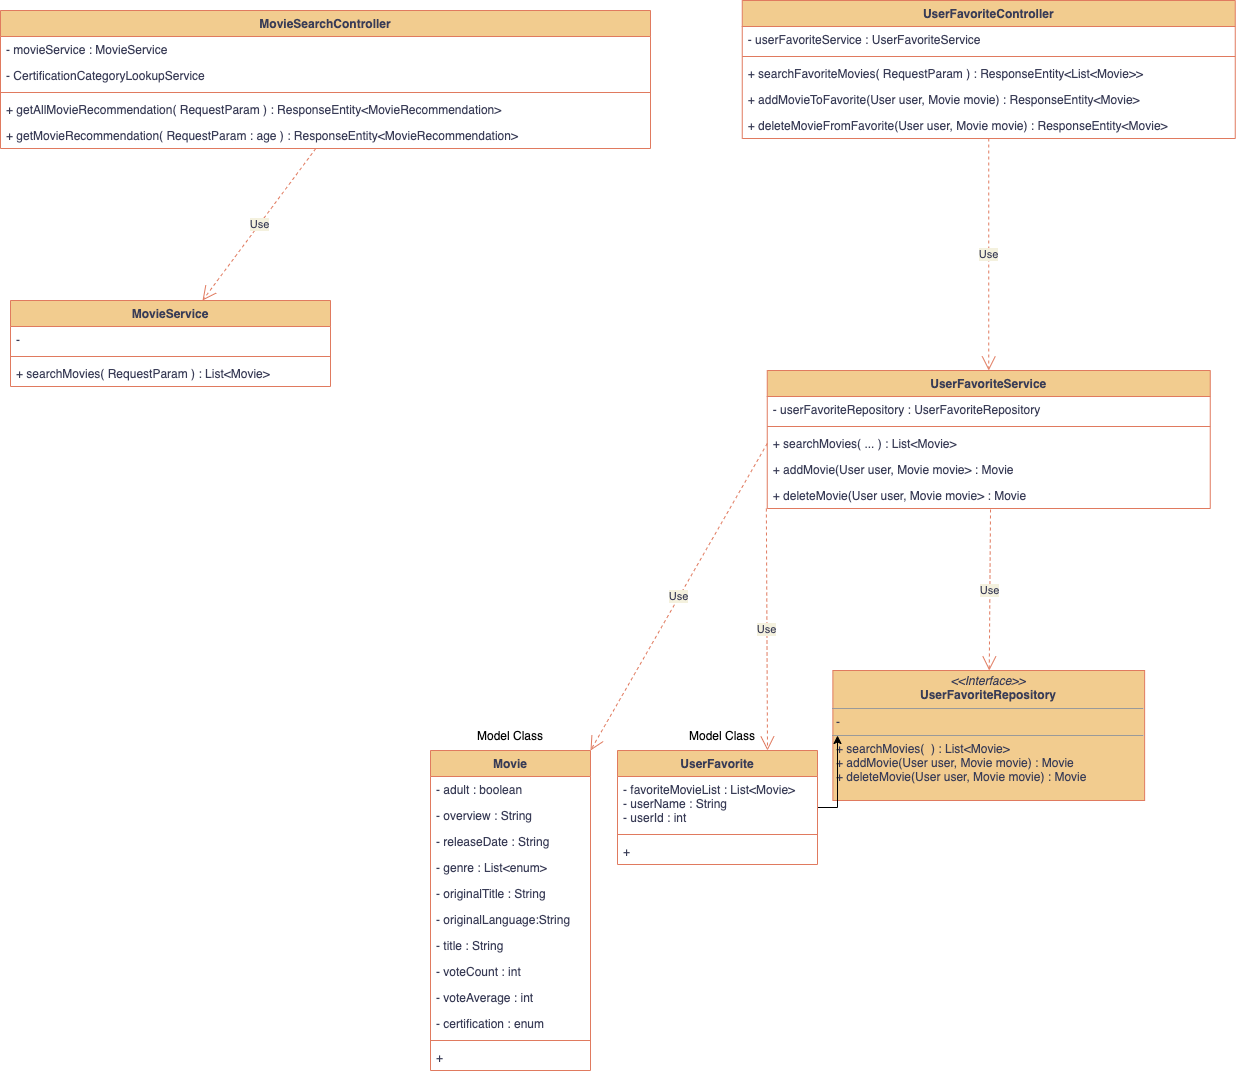

The diagram above was exported from draw.io. Its source (the exported page's mxGraphModel, read from the mxfile embedded in the PNG):
<mxGraphModel dx="1013" dy="646" grid="1" gridSize="10" guides="1" tooltips="1" connect="1" arrows="1" fold="1" page="1" pageScale="1" pageWidth="827" pageHeight="1169" background="#FFFFFF" math="0" shadow="0">
  <root>
    <mxCell id="0" />
    <mxCell id="1" parent="0" />
    <mxCell id="2" value="MovieSearchController" style="swimlane;fontStyle=1;align=center;verticalAlign=top;childLayout=stackLayout;horizontal=1;startSize=26;horizontalStack=0;resizeParent=1;resizeParentMax=0;resizeLast=0;collapsible=1;marginBottom=0;fillColor=#F2CC8F;strokeColor=#E07A5F;fontColor=#393C56;" parent="1" vertex="1">
      <mxGeometry x="10" y="40" width="650" height="138" as="geometry" />
    </mxCell>
    <mxCell id="52" value="- movieService : MovieService" style="text;strokeColor=none;fillColor=none;align=left;verticalAlign=top;spacingLeft=4;spacingRight=4;overflow=hidden;rotatable=0;points=[[0,0.5],[1,0.5]];portConstraint=eastwest;fontColor=#393C56;" vertex="1" parent="2">
      <mxGeometry y="26" width="650" height="26" as="geometry" />
    </mxCell>
    <mxCell id="3" value="- CertificationCategoryLookupService" style="text;strokeColor=none;fillColor=none;align=left;verticalAlign=top;spacingLeft=4;spacingRight=4;overflow=hidden;rotatable=0;points=[[0,0.5],[1,0.5]];portConstraint=eastwest;fontColor=#393C56;" parent="2" vertex="1">
      <mxGeometry y="52" width="650" height="26" as="geometry" />
    </mxCell>
    <mxCell id="4" value="" style="line;strokeWidth=1;fillColor=none;align=left;verticalAlign=middle;spacingTop=-1;spacingLeft=3;spacingRight=3;rotatable=0;labelPosition=right;points=[];portConstraint=eastwest;labelBackgroundColor=#F4F1DE;strokeColor=#E07A5F;fontColor=#393C56;" parent="2" vertex="1">
      <mxGeometry y="78" width="650" height="8" as="geometry" />
    </mxCell>
    <mxCell id="54" value="+ getAllMovieRecommendation( RequestParam ) : ResponseEntity&lt;MovieRecommendation&gt;" style="text;strokeColor=none;fillColor=none;align=left;verticalAlign=top;spacingLeft=4;spacingRight=4;overflow=hidden;rotatable=0;points=[[0,0.5],[1,0.5]];portConstraint=eastwest;fontColor=#393C56;" vertex="1" parent="2">
      <mxGeometry y="86" width="650" height="26" as="geometry" />
    </mxCell>
    <mxCell id="5" value="+ getMovieRecommendation( RequestParam : age ) : ResponseEntity&lt;MovieRecommendation&gt;" style="text;strokeColor=none;fillColor=none;align=left;verticalAlign=top;spacingLeft=4;spacingRight=4;overflow=hidden;rotatable=0;points=[[0,0.5],[1,0.5]];portConstraint=eastwest;fontColor=#393C56;" parent="2" vertex="1">
      <mxGeometry y="112" width="650" height="26" as="geometry" />
    </mxCell>
    <mxCell id="6" value="MovieService" style="swimlane;fontStyle=1;align=center;verticalAlign=top;childLayout=stackLayout;horizontal=1;startSize=26;horizontalStack=0;resizeParent=1;resizeParentMax=0;resizeLast=0;collapsible=1;marginBottom=0;fillColor=#F2CC8F;strokeColor=#E07A5F;fontColor=#393C56;" parent="1" vertex="1">
      <mxGeometry x="20" y="330" width="320" height="86" as="geometry" />
    </mxCell>
    <mxCell id="7" value="- " style="text;strokeColor=none;fillColor=none;align=left;verticalAlign=top;spacingLeft=4;spacingRight=4;overflow=hidden;rotatable=0;points=[[0,0.5],[1,0.5]];portConstraint=eastwest;fontColor=#393C56;" parent="6" vertex="1">
      <mxGeometry y="26" width="320" height="26" as="geometry" />
    </mxCell>
    <mxCell id="8" value="" style="line;strokeWidth=1;fillColor=none;align=left;verticalAlign=middle;spacingTop=-1;spacingLeft=3;spacingRight=3;rotatable=0;labelPosition=right;points=[];portConstraint=eastwest;labelBackgroundColor=#F4F1DE;strokeColor=#E07A5F;fontColor=#393C56;" parent="6" vertex="1">
      <mxGeometry y="52" width="320" height="8" as="geometry" />
    </mxCell>
    <mxCell id="9" value="+ searchMovies( RequestParam ) : List&lt;Movie&gt;" style="text;strokeColor=none;fillColor=none;align=left;verticalAlign=top;spacingLeft=4;spacingRight=4;overflow=hidden;rotatable=0;points=[[0,0.5],[1,0.5]];portConstraint=eastwest;fontColor=#393C56;" parent="6" vertex="1">
      <mxGeometry y="60" width="320" height="26" as="geometry" />
    </mxCell>
    <mxCell id="10" value="Use" style="endArrow=open;endSize=12;dashed=1;html=1;rounded=0;labelBackgroundColor=#F4F1DE;strokeColor=#E07A5F;fontColor=#393C56;" parent="1" source="5" target="6" edge="1">
      <mxGeometry width="160" relative="1" as="geometry">
        <mxPoint x="180" y="126" as="sourcePoint" />
        <mxPoint x="340" y="126" as="targetPoint" />
      </mxGeometry>
    </mxCell>
    <mxCell id="11" value="UserFavoriteController" style="swimlane;fontStyle=1;align=center;verticalAlign=top;childLayout=stackLayout;horizontal=1;startSize=26;horizontalStack=0;resizeParent=1;resizeParentMax=0;resizeLast=0;collapsible=1;marginBottom=0;fillColor=#F2CC8F;strokeColor=#E07A5F;fontColor=#393C56;" parent="1" vertex="1">
      <mxGeometry x="751.75" y="30" width="493" height="138" as="geometry" />
    </mxCell>
    <mxCell id="12" value="- userFavoriteService : UserFavoriteService" style="text;strokeColor=none;fillColor=none;align=left;verticalAlign=top;spacingLeft=4;spacingRight=4;overflow=hidden;rotatable=0;points=[[0,0.5],[1,0.5]];portConstraint=eastwest;fontColor=#393C56;" parent="11" vertex="1">
      <mxGeometry y="26" width="493" height="26" as="geometry" />
    </mxCell>
    <mxCell id="13" value="" style="line;strokeWidth=1;fillColor=none;align=left;verticalAlign=middle;spacingTop=-1;spacingLeft=3;spacingRight=3;rotatable=0;labelPosition=right;points=[];portConstraint=eastwest;labelBackgroundColor=#F4F1DE;strokeColor=#E07A5F;fontColor=#393C56;" parent="11" vertex="1">
      <mxGeometry y="52" width="493" height="8" as="geometry" />
    </mxCell>
    <mxCell id="14" value="+ searchFavoriteMovies( RequestParam ) : ResponseEntity&lt;List&lt;Movie&gt;&gt;" style="text;strokeColor=none;fillColor=none;align=left;verticalAlign=top;spacingLeft=4;spacingRight=4;overflow=hidden;rotatable=0;points=[[0,0.5],[1,0.5]];portConstraint=eastwest;fontColor=#393C56;" parent="11" vertex="1">
      <mxGeometry y="60" width="493" height="26" as="geometry" />
    </mxCell>
    <mxCell id="15" value="+ addMovieToFavorite(User user, Movie movie) : ResponseEntity&lt;Movie&gt;" style="text;strokeColor=none;fillColor=none;align=left;verticalAlign=top;spacingLeft=4;spacingRight=4;overflow=hidden;rotatable=0;points=[[0,0.5],[1,0.5]];portConstraint=eastwest;fontColor=#393C56;" parent="11" vertex="1">
      <mxGeometry y="86" width="493" height="26" as="geometry" />
    </mxCell>
    <mxCell id="16" value="+ deleteMovieFromFavorite(User user, Movie movie) : ResponseEntity&lt;Movie&gt;" style="text;strokeColor=none;fillColor=none;align=left;verticalAlign=top;spacingLeft=4;spacingRight=4;overflow=hidden;rotatable=0;points=[[0,0.5],[1,0.5]];portConstraint=eastwest;fontColor=#393C56;" parent="11" vertex="1">
      <mxGeometry y="112" width="493" height="26" as="geometry" />
    </mxCell>
    <mxCell id="17" value="UserFavoriteService" style="swimlane;fontStyle=1;align=center;verticalAlign=top;childLayout=stackLayout;horizontal=1;startSize=26;horizontalStack=0;resizeParent=1;resizeParentMax=0;resizeLast=0;collapsible=1;marginBottom=0;fillColor=#F2CC8F;strokeColor=#E07A5F;fontColor=#393C56;" parent="1" vertex="1">
      <mxGeometry x="776.75" y="400" width="443" height="138" as="geometry" />
    </mxCell>
    <mxCell id="18" value="- userFavoriteRepository : UserFavoriteRepository" style="text;strokeColor=none;fillColor=none;align=left;verticalAlign=top;spacingLeft=4;spacingRight=4;overflow=hidden;rotatable=0;points=[[0,0.5],[1,0.5]];portConstraint=eastwest;fontColor=#393C56;" parent="17" vertex="1">
      <mxGeometry y="26" width="443" height="26" as="geometry" />
    </mxCell>
    <mxCell id="19" value="" style="line;strokeWidth=1;fillColor=none;align=left;verticalAlign=middle;spacingTop=-1;spacingLeft=3;spacingRight=3;rotatable=0;labelPosition=right;points=[];portConstraint=eastwest;labelBackgroundColor=#F4F1DE;strokeColor=#E07A5F;fontColor=#393C56;" parent="17" vertex="1">
      <mxGeometry y="52" width="443" height="8" as="geometry" />
    </mxCell>
    <mxCell id="20" value="+ searchMovies( ... ) : List&lt;Movie&gt;" style="text;strokeColor=none;fillColor=none;align=left;verticalAlign=top;spacingLeft=4;spacingRight=4;overflow=hidden;rotatable=0;points=[[0,0.5],[1,0.5]];portConstraint=eastwest;fontColor=#393C56;" parent="17" vertex="1">
      <mxGeometry y="60" width="443" height="26" as="geometry" />
    </mxCell>
    <mxCell id="21" value="+ addMovie(User user, Movie movie&gt; : Movie" style="text;strokeColor=none;fillColor=none;align=left;verticalAlign=top;spacingLeft=4;spacingRight=4;overflow=hidden;rotatable=0;points=[[0,0.5],[1,0.5]];portConstraint=eastwest;fontColor=#393C56;" parent="17" vertex="1">
      <mxGeometry y="86" width="443" height="26" as="geometry" />
    </mxCell>
    <mxCell id="22" value="+ deleteMovie(User user, Movie movie&gt; : Movie" style="text;strokeColor=none;fillColor=none;align=left;verticalAlign=top;spacingLeft=4;spacingRight=4;overflow=hidden;rotatable=0;points=[[0,0.5],[1,0.5]];portConstraint=eastwest;fontColor=#393C56;" parent="17" vertex="1">
      <mxGeometry y="112" width="443" height="26" as="geometry" />
    </mxCell>
    <mxCell id="23" value="Use" style="endArrow=open;endSize=12;dashed=1;html=1;rounded=0;entryX=0.5;entryY=0;entryDx=0;entryDy=0;labelBackgroundColor=#F4F1DE;strokeColor=#E07A5F;fontColor=#393C56;" parent="1" target="17" edge="1" source="16">
      <mxGeometry width="160" relative="1" as="geometry">
        <mxPoint x="606.5" y="178" as="sourcePoint" />
        <mxPoint x="606.5" y="262" as="targetPoint" />
      </mxGeometry>
    </mxCell>
    <mxCell id="24" value="&lt;p style=&quot;margin: 0px ; margin-top: 4px ; text-align: center&quot;&gt;&lt;i&gt;&amp;lt;&amp;lt;Interface&amp;gt;&amp;gt;&lt;/i&gt;&lt;br&gt;&lt;b&gt;UserFavoriteRepository&lt;/b&gt;&lt;/p&gt;&lt;hr size=&quot;1&quot;&gt;&lt;p style=&quot;margin: 0px ; margin-left: 4px&quot;&gt;-&amp;nbsp;&lt;br&gt;&lt;/p&gt;&lt;hr size=&quot;1&quot;&gt;&lt;p style=&quot;margin: 0px ; margin-left: 4px&quot;&gt;+ searchMovies(&amp;nbsp; ) : List&amp;lt;Movie&amp;gt;&lt;/p&gt;&lt;p style=&quot;margin: 0px ; margin-left: 4px&quot;&gt;+ addMovie(User user, Movie movie) : Movie&lt;/p&gt;&lt;p style=&quot;margin: 0px ; margin-left: 4px&quot;&gt;+ deleteMovie(User user, Movie movie) : Movie&lt;/p&gt;" style="verticalAlign=top;align=left;overflow=fill;fontSize=12;fontFamily=Helvetica;html=1;fillColor=#F2CC8F;strokeColor=#E07A5F;fontColor=#393C56;" parent="1" vertex="1">
      <mxGeometry x="842.38" y="700" width="311.75" height="130" as="geometry" />
    </mxCell>
    <mxCell id="26" value="Movie" style="swimlane;fontStyle=1;align=center;verticalAlign=top;childLayout=stackLayout;horizontal=1;startSize=26;horizontalStack=0;resizeParent=1;resizeParentMax=0;resizeLast=0;collapsible=1;marginBottom=0;fillColor=#F2CC8F;strokeColor=#E07A5F;fontColor=#393C56;" parent="1" vertex="1">
      <mxGeometry x="440" y="780" width="160" height="320" as="geometry" />
    </mxCell>
    <mxCell id="27" value="- adult : boolean" style="text;strokeColor=none;fillColor=none;align=left;verticalAlign=top;spacingLeft=4;spacingRight=4;overflow=hidden;rotatable=0;points=[[0,0.5],[1,0.5]];portConstraint=eastwest;fontColor=#393C56;" parent="26" vertex="1">
      <mxGeometry y="26" width="160" height="26" as="geometry" />
    </mxCell>
    <mxCell id="30" value="- overview : String" style="text;strokeColor=none;fillColor=none;align=left;verticalAlign=top;spacingLeft=4;spacingRight=4;overflow=hidden;rotatable=0;points=[[0,0.5],[1,0.5]];portConstraint=eastwest;fontColor=#393C56;" parent="26" vertex="1">
      <mxGeometry y="52" width="160" height="26" as="geometry" />
    </mxCell>
    <mxCell id="32" value="- releaseDate : String" style="text;strokeColor=none;fillColor=none;align=left;verticalAlign=top;spacingLeft=4;spacingRight=4;overflow=hidden;rotatable=0;points=[[0,0.5],[1,0.5]];portConstraint=eastwest;fontColor=#393C56;" parent="26" vertex="1">
      <mxGeometry y="78" width="160" height="26" as="geometry" />
    </mxCell>
    <mxCell id="31" value="- genre : List&lt;enum&gt;" style="text;strokeColor=none;fillColor=none;align=left;verticalAlign=top;spacingLeft=4;spacingRight=4;overflow=hidden;rotatable=0;points=[[0,0.5],[1,0.5]];portConstraint=eastwest;fontColor=#393C56;" parent="26" vertex="1">
      <mxGeometry y="104" width="160" height="26" as="geometry" />
    </mxCell>
    <mxCell id="33" value="- originalTitle : String" style="text;strokeColor=none;fillColor=none;align=left;verticalAlign=top;spacingLeft=4;spacingRight=4;overflow=hidden;rotatable=0;points=[[0,0.5],[1,0.5]];portConstraint=eastwest;fontColor=#393C56;" parent="26" vertex="1">
      <mxGeometry y="130" width="160" height="26" as="geometry" />
    </mxCell>
    <mxCell id="35" value="- originalLanguage:String" style="text;strokeColor=none;fillColor=none;align=left;verticalAlign=top;spacingLeft=4;spacingRight=4;overflow=hidden;rotatable=0;points=[[0,0.5],[1,0.5]];portConstraint=eastwest;fontColor=#393C56;" parent="26" vertex="1">
      <mxGeometry y="156" width="160" height="26" as="geometry" />
    </mxCell>
    <mxCell id="34" value="- title : String" style="text;strokeColor=none;fillColor=none;align=left;verticalAlign=top;spacingLeft=4;spacingRight=4;overflow=hidden;rotatable=0;points=[[0,0.5],[1,0.5]];portConstraint=eastwest;fontColor=#393C56;" parent="26" vertex="1">
      <mxGeometry y="182" width="160" height="26" as="geometry" />
    </mxCell>
    <mxCell id="36" value="- voteCount : int" style="text;strokeColor=none;fillColor=none;align=left;verticalAlign=top;spacingLeft=4;spacingRight=4;overflow=hidden;rotatable=0;points=[[0,0.5],[1,0.5]];portConstraint=eastwest;fontColor=#393C56;" parent="26" vertex="1">
      <mxGeometry y="208" width="160" height="26" as="geometry" />
    </mxCell>
    <mxCell id="37" value="- voteAverage : int" style="text;strokeColor=none;fillColor=none;align=left;verticalAlign=top;spacingLeft=4;spacingRight=4;overflow=hidden;rotatable=0;points=[[0,0.5],[1,0.5]];portConstraint=eastwest;fontColor=#393C56;" parent="26" vertex="1">
      <mxGeometry y="234" width="160" height="26" as="geometry" />
    </mxCell>
    <mxCell id="38" value="- certification : enum" style="text;strokeColor=none;fillColor=none;align=left;verticalAlign=top;spacingLeft=4;spacingRight=4;overflow=hidden;rotatable=0;points=[[0,0.5],[1,0.5]];portConstraint=eastwest;fontColor=#393C56;" parent="26" vertex="1">
      <mxGeometry y="260" width="160" height="26" as="geometry" />
    </mxCell>
    <mxCell id="28" value="" style="line;strokeWidth=1;fillColor=none;align=left;verticalAlign=middle;spacingTop=-1;spacingLeft=3;spacingRight=3;rotatable=0;labelPosition=right;points=[];portConstraint=eastwest;labelBackgroundColor=#F4F1DE;strokeColor=#E07A5F;fontColor=#393C56;" parent="26" vertex="1">
      <mxGeometry y="286" width="160" height="8" as="geometry" />
    </mxCell>
    <mxCell id="29" value="+ " style="text;strokeColor=none;fillColor=none;align=left;verticalAlign=top;spacingLeft=4;spacingRight=4;overflow=hidden;rotatable=0;points=[[0,0.5],[1,0.5]];portConstraint=eastwest;fontColor=#393C56;" parent="26" vertex="1">
      <mxGeometry y="294" width="160" height="26" as="geometry" />
    </mxCell>
    <mxCell id="50" value="" style="edgeStyle=orthogonalEdgeStyle;rounded=0;orthogonalLoop=1;jettySize=auto;html=1;fontColor=#030303;" parent="1" source="39" target="24" edge="1">
      <mxGeometry relative="1" as="geometry" />
    </mxCell>
    <mxCell id="39" value="UserFavorite" style="swimlane;fontStyle=1;align=center;verticalAlign=top;childLayout=stackLayout;horizontal=1;startSize=26;horizontalStack=0;resizeParent=1;resizeParentMax=0;resizeLast=0;collapsible=1;marginBottom=0;fillColor=#F2CC8F;strokeColor=#E07A5F;fontColor=#393C56;" parent="1" vertex="1">
      <mxGeometry x="627" y="780" width="200" height="114" as="geometry" />
    </mxCell>
    <mxCell id="40" value="- favoriteMovieList : List&lt;Movie&gt;&#10;- userName : String&#10;- userId : int" style="text;strokeColor=none;fillColor=none;align=left;verticalAlign=top;spacingLeft=4;spacingRight=4;overflow=hidden;rotatable=0;points=[[0,0.5],[1,0.5]];portConstraint=eastwest;fontColor=#393C56;" parent="39" vertex="1">
      <mxGeometry y="26" width="200" height="54" as="geometry" />
    </mxCell>
    <mxCell id="41" value="" style="line;strokeWidth=1;fillColor=none;align=left;verticalAlign=middle;spacingTop=-1;spacingLeft=3;spacingRight=3;rotatable=0;labelPosition=right;points=[];portConstraint=eastwest;labelBackgroundColor=#F4F1DE;strokeColor=#E07A5F;fontColor=#393C56;" parent="39" vertex="1">
      <mxGeometry y="80" width="200" height="8" as="geometry" />
    </mxCell>
    <mxCell id="42" value="+ " style="text;strokeColor=none;fillColor=none;align=left;verticalAlign=top;spacingLeft=4;spacingRight=4;overflow=hidden;rotatable=0;points=[[0,0.5],[1,0.5]];portConstraint=eastwest;fontColor=#393C56;" parent="39" vertex="1">
      <mxGeometry y="88" width="200" height="26" as="geometry" />
    </mxCell>
    <mxCell id="44" value="Model Class" style="text;html=1;strokeColor=none;fillColor=none;align=center;verticalAlign=middle;whiteSpace=wrap;rounded=0;fontColor=#030303;" parent="1" vertex="1">
      <mxGeometry x="475" y="750" width="90" height="30" as="geometry" />
    </mxCell>
    <mxCell id="45" value="Model Class" style="text;html=1;strokeColor=none;fillColor=none;align=center;verticalAlign=middle;whiteSpace=wrap;rounded=0;fontColor=#030303;" parent="1" vertex="1">
      <mxGeometry x="686.75" y="750" width="90" height="30" as="geometry" />
    </mxCell>
    <mxCell id="47" value="Use" style="endArrow=open;endSize=12;dashed=1;html=1;rounded=0;labelBackgroundColor=#F4F1DE;strokeColor=#E07A5F;fontColor=#393C56;exitX=0.504;exitY=1.038;exitDx=0;exitDy=0;exitPerimeter=0;" parent="1" edge="1" target="24" source="22">
      <mxGeometry width="160" relative="1" as="geometry">
        <mxPoint x="691" y="408" as="sourcePoint" />
        <mxPoint x="690" y="500" as="targetPoint" />
      </mxGeometry>
    </mxCell>
    <mxCell id="48" value="Use" style="endArrow=open;endSize=12;dashed=1;html=1;rounded=0;entryX=1;entryY=0;entryDx=0;entryDy=0;labelBackgroundColor=#F4F1DE;strokeColor=#E07A5F;fontColor=#393C56;exitX=0;exitY=0.5;exitDx=0;exitDy=0;" parent="1" source="20" target="26" edge="1">
      <mxGeometry width="160" relative="1" as="geometry">
        <mxPoint x="290.5" y="333" as="sourcePoint" />
        <mxPoint x="289.5" y="425" as="targetPoint" />
      </mxGeometry>
    </mxCell>
    <mxCell id="49" value="Use" style="endArrow=open;endSize=12;dashed=1;html=1;rounded=0;entryX=0.75;entryY=0;entryDx=0;entryDy=0;labelBackgroundColor=#F4F1DE;strokeColor=#E07A5F;fontColor=#393C56;exitX=-0.002;exitY=1;exitDx=0;exitDy=0;exitPerimeter=0;" parent="1" source="22" target="39" edge="1">
      <mxGeometry width="160" relative="1" as="geometry">
        <mxPoint x="461" y="420" as="sourcePoint" />
        <mxPoint x="460" y="512" as="targetPoint" />
      </mxGeometry>
    </mxCell>
  </root>
</mxGraphModel>